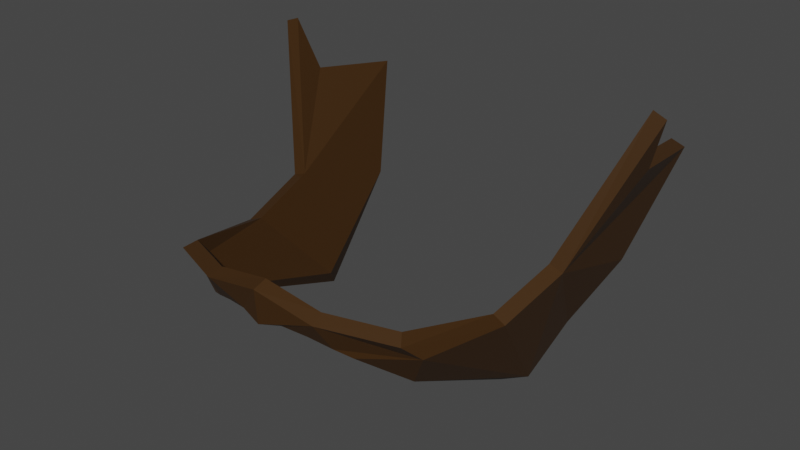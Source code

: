 # Source: VillagerBeard2.blend  (saved by Blender 3.0.42; exported with 4.5.12 LTS)
import bpy
from mathutils import Matrix  # noqa: F401  (used for matrix-valued properties, if any)

bpy.ops.wm.read_factory_settings(use_empty=True)
scene = bpy.context.scene
scene.name = 'Scene'

# ---- collections
col_collection = bpy.data.collections.new('Collection'); scene.collection.children.link(col_collection)

# ---- materials (node trees are filled in below, after node groups)
mat_skin = bpy.data.materials.new('Skin')
mat_skin.use_transparent_shadow = False
mat_beard = bpy.data.materials.new('Beard')
mat_beard.use_transparent_shadow = False

# ---- material node trees
mat_skin.use_nodes = True; mat_skin.node_tree.nodes.clear()
_N = mat_skin.node_tree.nodes; _L = mat_skin.node_tree.links
n0 = _N.new('ShaderNodeBsdfPrincipled'); n0.name = 'Principled BSDF'; n0.location = (10, 300)
n0.distribution = 'GGX'
n0.subsurface_method = 'RANDOM_WALK_SKIN'
n0.inputs[0].default_value = (0.2019, 0.1435, 0.08509, 1.0)
n0.inputs[3].default_value = 1.45
n0.inputs[27].default_value = (0.0, 0.0, 0.0, 1.0)
n0.inputs[28].default_value = 1.0
n1 = _N.new('ShaderNodeOutputMaterial'); n1.name = 'Material Output'; n1.location = (300, 300)
_L.new(n0.outputs[0], n1.inputs[0])
n1.is_active_output = True
mat_beard.use_nodes = True; mat_beard.node_tree.nodes.clear()
_N = mat_beard.node_tree.nodes; _L = mat_beard.node_tree.links
n0 = _N.new('ShaderNodeBsdfPrincipled'); n0.name = 'Principled BSDF'; n0.location = (10, 300)
n0.distribution = 'GGX'
n0.subsurface_method = 'RANDOM_WALK_SKIN'
n0.inputs[0].default_value = (0.04955, 0.02058, 0.002924, 1.0)
n0.inputs[3].default_value = 1.45
n0.inputs[27].default_value = (0.0, 0.0, 0.0, 1.0)
n0.inputs[28].default_value = 1.0
n1 = _N.new('ShaderNodeOutputMaterial'); n1.name = 'Material Output'; n1.location = (300, 300)
_L.new(n0.outputs[0], n1.inputs[0])
n1.is_active_output = True

# ---- world
world_world = bpy.data.worlds.new('World'); scene.world = world_world
world_world.use_nodes = True; world_world.node_tree.nodes.clear()
_N = world_world.node_tree.nodes; _L = world_world.node_tree.links
n0 = _N.new('ShaderNodeOutputWorld'); n0.name = 'World Output'; n0.location = (300, 300)
n1 = _N.new('ShaderNodeBackground'); n1.name = 'Background'; n1.location = (10, 300)
n1.inputs[0].default_value = (0.05088, 0.05088, 0.05088, 1.0)
_L.new(n1.outputs[0], n0.inputs[0])
n0.is_active_output = True
world_world.color = (0.05088, 0.05088, 0.05088)
world_world.use_sun_shadow = False
world_world.sun_shadow_jitter_overblur = 0.0

# ---- meshes
me_cube_008 = bpy.data.meshes.new('Cube.008')
me_cube_008.from_pydata([(0.4085, 0.1028, -0.02529)], [], [])
_uv = me_cube_008.uv_layers.new(name='UVMap')
_uv.uv.foreach_set('vector', [])
me_cube_008.materials.append(mat_skin)
me_cube_008.use_remesh_fix_poles = True
me_cube_008.use_remesh_preserve_attributes = False
me_cube_008.use_mirror_x = True
me_cube_008.update()
me_cube_009 = bpy.data.meshes.new('Cube.009')
me_cube_009.from_pydata([(0.2278, -0.3236, -0.4148), (0.3757, 0.2858, -0.1507), (0.2436, 0.00484, -0.5734), (0.3262, -0.03689, -0.2979), (0.401, 0.0975, -0.1239), (0.2581, -0.3953, -0.2994), (0.0, -0.4612, -0.2613), (0.1228, -0.4528, -0.2863), (0.4368, 0.07027, -0.01616), (0.3089, -0.1832, -0.3409), (0.2723, -0.3572, -0.3355), (0.0, -0.4561, -0.33), (0.1357, -0.42, -0.341), (0.166, -0.404, -0.3541), (0.04484, -0.4462, -0.3202), (0.09344, -0.4336, -0.3283), (0.2528, 0.1209, -0.5021), (0.3191, 0.1929, -0.37), (-0.2278, -0.3236, -0.4148), (-0.3757, 0.2858, -0.1507), (-0.2646, 0.00595, -0.5501), (-0.3262, -0.03689, -0.2979), (-0.401, 0.0975, -0.1239), (-0.2581, -0.3953, -0.2994), (-0.1228, -0.4528, -0.2863), (-0.4368, 0.07027, -0.01616), (-0.3089, -0.1832, -0.3409), (-0.2723, -0.3572, -0.3355), (-0.1357, -0.42, -0.341), (-0.166, -0.404, -0.3541), (-0.04484, -0.4462, -0.3202), (-0.09344, -0.4336, -0.3283), (-0.3191, 0.1929, -0.37), (0.2197, -0.31, -0.4024), (0.3474, 0.2856, -0.1408), (0.2218, -0.05625, -0.5565), (0.2978, -0.03633, -0.2884), (0.3733, 0.09814, -0.1125), (0.2418, -0.3733, -0.287), (0.0, -0.4326, -0.2525), (0.117, -0.4255, -0.2751), (0.4086, 0.07299, -0.006157), (0.2812, -0.1791, -0.3303), (0.2484, -0.3417, -0.3261), (0.0, -0.4275, -0.3211), (0.1275, -0.3941, -0.3282), (0.1526, -0.3791, -0.3441), (0.04157, -0.4177, -0.3114), (0.09017, -0.4051, -0.3195), (0.2246, 0.1212, -0.4918), (0.2904, 0.1937, -0.3615), (-0.2197, -0.31, -0.4024), (-0.3474, 0.2856, -0.1408), (-0.2444, -0.02444, -0.5098), (-0.2978, -0.03633, -0.2884), (-0.3733, 0.09814, -0.1125), (-0.2418, -0.3733, -0.287), (-0.117, -0.4255, -0.2751), (-0.4086, 0.07299, -0.006157), (-0.2812, -0.1791, -0.3303), (-0.2484, -0.3417, -0.3261), (-0.1275, -0.3941, -0.3282), (-0.1526, -0.3791, -0.3441), (-0.04157, -0.4177, -0.3114), (-0.09017, -0.4051, -0.3195), (-0.2904, 0.1937, -0.3615)], [], [(1, 3, 17), (3, 1, 4), (12, 7, 6, 11, 14, 15), (9, 5, 10), (16, 17, 3, 2), (10, 5, 7, 12), (2, 3, 9), (3, 4, 8), (2, 9, 10, 0), (12, 13, 0, 10), (19, 32, 21), (21, 22, 19), (28, 31, 30, 11, 6, 24), (26, 27, 23), (20, 21, 32), (27, 28, 24, 23), (20, 26, 21), (21, 25, 22), (20, 18, 27, 26), (28, 27, 18, 29), (34, 50, 36), (0, 13, 46, 33), (36, 37, 34), (45, 48, 47, 44, 39, 40), (42, 43, 38), (49, 35, 36, 50), (43, 45, 40, 38), (35, 42, 36), (36, 41, 37), (2, 0, 33, 35), (35, 33, 43, 42), (45, 43, 33, 46), (52, 54, 65), (20, 53, 51, 18), (54, 52, 55), (61, 57, 39, 44, 63, 64), (59, 56, 60), (53, 65, 54), (60, 56, 57, 61), (53, 54, 59), (54, 55, 58), (18, 51, 62, 29), (53, 59, 60, 51), (61, 62, 51, 60), (5, 9, 42, 38), (7, 5, 38, 40), (6, 7, 40, 39), (8, 4, 37, 41), (9, 3, 36, 42), (14, 11, 44, 47), (13, 12, 45, 46), (15, 14, 47, 48), (12, 15, 48, 45), (16, 2, 35, 49), (17, 16, 49, 50), (4, 1, 34, 37), (1, 17, 50, 34), (3, 8, 41, 36), (26, 23, 56, 59), (23, 24, 57, 56), (24, 6, 39, 57), (22, 25, 58, 55), (21, 26, 59, 54), (11, 30, 63, 44), (28, 29, 62, 61), (30, 31, 64, 63), (31, 28, 61, 64), (20, 32, 65, 53), (19, 22, 55, 52), (32, 19, 52, 65), (25, 21, 54, 58)])
_uv = me_cube_009.uv_layers.new(name='UVMap')
_uv.uv.foreach_set('vector', [0.7867, 0.8373, 0.7718, 0.8722, 0.777, 0.8599, 0.7857, 0.871, 0.8018, 0.8513, 0.8001, 0.8697, 0.9535, 0.1415, 0.952, 0.156, 0.9371, 0.1547, 0.9362, 0.14, 0.9444, 0.1407, 0.9494, 0.1411, 0.7694, 0.899, 0.767, 0.9258, 0.7544, 0.917, 0.7465, 0.8647, 0.7743, 0.8608, 0.7718, 0.8722, 0.7428, 0.8755, 0.9692, 0.1471, 0.9725, 0.1587, 0.9577, 0.1567, 0.9611, 0.1442, 0.7428, 0.8755, 0.7718, 0.8722, 0.7561, 0.8872, 0.7857, 0.871, 0.8001, 0.8697, 0.7958, 0.897, 0.7423, 0.8919, 0.7558, 0.8954, 0.7544, 0.917, 0.7419, 0.9083, 0.9611, 0.1442, 0.9593, 0.1352, 0.9659, 0.1355, 0.9692, 0.1471, 0.7867, 0.8373, 0.777, 0.8599, 0.7718, 0.8722, 0.7857, 0.871, 0.8001, 0.8697, 0.8018, 0.8513, 0.9535, 0.1415, 0.9494, 0.1411, 0.9444, 0.1407, 0.9362, 0.14, 0.9371, 0.1547, 0.952, 0.156, 0.7694, 0.899, 0.7544, 0.917, 0.767, 0.9258, 0.7428, 0.8755, 0.7718, 0.8722, 0.7743, 0.8608, 0.9692, 0.1471, 0.9611, 0.1442, 0.9577, 0.1567, 0.9725, 0.1587, 0.7428, 0.8755, 0.7561, 0.8872, 0.7718, 0.8722, 0.7857, 0.871, 0.7958, 0.897, 0.8001, 0.8697, 0.7423, 0.8919, 0.7419, 0.9083, 0.7544, 0.917, 0.7558, 0.8954, 0.9611, 0.1442, 0.9692, 0.1471, 0.9659, 0.1355, 0.9593, 0.1352, 0.7867, 0.8373, 0.777, 0.8599, 0.7718, 0.8722, 0.9659, 0.1355, 0.9593, 0.1352, 0.9593, 0.1352, 0.9659, 0.1355, 0.7857, 0.871, 0.8001, 0.8697, 0.8018, 0.8513, 0.9535, 0.1415, 0.9494, 0.1411, 0.9444, 0.1407, 0.9362, 0.14, 0.9371, 0.1547, 0.952, 0.156, 0.7694, 0.899, 0.7544, 0.917, 0.767, 0.9258, 0.7465, 0.8647, 0.7428, 0.8755, 0.7718, 0.8722, 0.7743, 0.8608, 0.9692, 0.1471, 0.9611, 0.1442, 0.9577, 0.1567, 0.9725, 0.1587, 0.7428, 0.8755, 0.7561, 0.8872, 0.7718, 0.8722, 0.7857, 0.871, 0.7958, 0.897, 0.8001, 0.8697, 0.7428, 0.8755, 0.9659, 0.1355, 0.7419, 0.9083, 0.7428, 0.8755, 0.7423, 0.8919, 0.7419, 0.9083, 0.7544, 0.917, 0.7558, 0.8954, 0.9611, 0.1442, 0.9692, 0.1471, 0.9659, 0.1355, 0.9593, 0.1352, 0.7867, 0.8373, 0.7718, 0.8722, 0.777, 0.8599, 0.7428, 0.8755, 0.7428, 0.8755, 0.7419, 0.9083, 0.7419, 0.9083, 0.7857, 0.871, 0.8018, 0.8513, 0.8001, 0.8697, 0.9535, 0.1415, 0.952, 0.156, 0.9371, 0.1547, 0.9362, 0.14, 0.9444, 0.1407, 0.9494, 0.1411, 0.7694, 0.899, 0.767, 0.9258, 0.7544, 0.917, 0.7465, 0.8647, 0.7743, 0.8608, 0.7718, 0.8722, 0.9692, 0.1471, 0.9725, 0.1587, 0.9577, 0.1567, 0.9611, 0.1442, 0.7428, 0.8755, 0.7718, 0.8722, 0.7561, 0.8872, 0.7857, 0.871, 0.8001, 0.8697, 0.7958, 0.897, 0.7419, 0.9083, 0.7419, 0.9083, 0.9593, 0.1352, 0.9593, 0.1352, 0.7423, 0.8919, 0.7558, 0.8954, 0.7544, 0.917, 0.7419, 0.9083, 0.9611, 0.1442, 0.9593, 0.1352, 0.9659, 0.1355, 0.9692, 0.1471, 0.767, 0.9258, 0.7694, 0.899, 0.7694, 0.899, 0.767, 0.9258, 0.9577, 0.1567, 0.9725, 0.1587, 0.9725, 0.1587, 0.9577, 0.1567, 0.9371, 0.1547, 0.952, 0.156, 0.952, 0.156, 0.9371, 0.1547, 0.7958, 0.897, 0.8001, 0.8697, 0.8001, 0.8697, 0.7958, 0.897, 0.7561, 0.8872, 0.7718, 0.8722, 0.7718, 0.8722, 0.7561, 0.8872, 0.9444, 0.1407, 0.9362, 0.14, 0.9362, 0.14, 0.9444, 0.1407, 0.9593, 0.1352, 0.9611, 0.1442, 0.9611, 0.1442, 0.9593, 0.1352, 0.9494, 0.1411, 0.9444, 0.1407, 0.9444, 0.1407, 0.9494, 0.1411, 0.9535, 0.1415, 0.9494, 0.1411, 0.9494, 0.1411, 0.9535, 0.1415, 0.7465, 0.8647, 0.7428, 0.8755, 0.7428, 0.8755, 0.7465, 0.8647, 0.7743, 0.8608, 0.7465, 0.8647, 0.7465, 0.8647, 0.7743, 0.8608, 0.8001, 0.8697, 0.8018, 0.8513, 0.8018, 0.8513, 0.8001, 0.8697, 0.7867, 0.8373, 0.777, 0.8599, 0.777, 0.8599, 0.7867, 0.8373, 0.7857, 0.871, 0.7958, 0.897, 0.7958, 0.897, 0.7857, 0.871, 0.7694, 0.899, 0.767, 0.9258, 0.767, 0.9258, 0.7694, 0.899, 0.9725, 0.1587, 0.9577, 0.1567, 0.9577, 0.1567, 0.9725, 0.1587, 0.952, 0.156, 0.9371, 0.1547, 0.9371, 0.1547, 0.952, 0.156, 0.8001, 0.8697, 0.7958, 0.897, 0.7958, 0.897, 0.8001, 0.8697, 0.7718, 0.8722, 0.7561, 0.8872, 0.7561, 0.8872, 0.7718, 0.8722, 0.9362, 0.14, 0.9444, 0.1407, 0.9444, 0.1407, 0.9362, 0.14, 0.9611, 0.1442, 0.9593, 0.1352, 0.9593, 0.1352, 0.9611, 0.1442, 0.9444, 0.1407, 0.9494, 0.1411, 0.9494, 0.1411, 0.9444, 0.1407, 0.9494, 0.1411, 0.9535, 0.1415, 0.9535, 0.1415, 0.9494, 0.1411, 0.7465, 0.8647, 0.7743, 0.8608, 0.7743, 0.8608, 0.7465, 0.8647, 0.8018, 0.8513, 0.8001, 0.8697, 0.8001, 0.8697, 0.8018, 0.8513, 0.777, 0.8599, 0.7867, 0.8373, 0.7867, 0.8373, 0.777, 0.8599, 0.7958, 0.897, 0.7857, 0.871, 0.7857, 0.871, 0.7958, 0.897])
me_cube_009.materials.append(mat_beard)
me_cube_009.use_remesh_fix_poles = True
me_cube_009.use_remesh_preserve_attributes = False
me_cube_009.use_mirror_x = True
me_cube_009.update()

# ---- objects
ob_cube_007 = bpy.data.objects.new('Cube.007', me_cube_008)
ob_cube_008 = bpy.data.objects.new('Cube.008', me_cube_009)

# ---- transforms, parenting, visibility, modifiers, constraints
ob_cube_007.location = (0.0, 0.0, 0.0)
ob_cube_007.use_mesh_mirror_x = True
_vg = ob_cube_007.vertex_groups.new(name='Spine1')
_vg = ob_cube_007.vertex_groups.new(name='Spine2')
_vg = ob_cube_007.vertex_groups.new(name='Shoulder_R')
_vg = ob_cube_007.vertex_groups.new(name='Arm1_R')
_vg = ob_cube_007.vertex_groups.new(name='Arm2_R')
_vg = ob_cube_007.vertex_groups.new(name='Hand1_R')
_vg = ob_cube_007.vertex_groups.new(name='Hand2_R')
_vg = ob_cube_007.vertex_groups.new(name='Hand3_R')
_vg = ob_cube_007.vertex_groups.new(name='Thumb1_R')
_vg = ob_cube_007.vertex_groups.new(name='Thumb2_R')
_vg = ob_cube_007.vertex_groups.new(name='Neck')
_vg = ob_cube_007.vertex_groups.new(name='Head')
for _i, _w in zip([0], [0.3163]): _vg.add([_i], _w, 'REPLACE')
_vg = ob_cube_007.vertex_groups.new(name='Brow')
for _i, _w in zip([0], [0.3361]): _vg.add([_i], _w, 'REPLACE')
_vg = ob_cube_007.vertex_groups.new(name='Mouth')
for _i, _w in zip([0], [0.331]): _vg.add([_i], _w, 'REPLACE')
_vg = ob_cube_007.vertex_groups.new(name='Shoulder_L')
_vg = ob_cube_007.vertex_groups.new(name='Arm1_L')
_vg = ob_cube_007.vertex_groups.new(name='Arm2_L')
_vg = ob_cube_007.vertex_groups.new(name='Hand1_L')
_vg = ob_cube_007.vertex_groups.new(name='Hand2_L')
_vg = ob_cube_007.vertex_groups.new(name='Hand3_L')
_vg = ob_cube_007.vertex_groups.new(name='Thumb1_L')
_vg = ob_cube_007.vertex_groups.new(name='Thumb2_L')
_vg = ob_cube_007.vertex_groups.new(name='Hip_R')
_vg = ob_cube_007.vertex_groups.new(name='Leg1_R')
_vg = ob_cube_007.vertex_groups.new(name='Leg2_R')
_vg = ob_cube_007.vertex_groups.new(name='Foot_R')
_vg = ob_cube_007.vertex_groups.new(name='Hip_L')
_vg = ob_cube_007.vertex_groups.new(name='Leg1_L')
_vg = ob_cube_007.vertex_groups.new(name='Leg2_L')
_vg = ob_cube_007.vertex_groups.new(name='Foot_L')
_m = ob_cube_007.modifiers.new('Mirror', 'MIRROR')
_m = ob_cube_007.modifiers.new('Armature', 'ARMATURE')
ob_cube_008.location = (0.0, 0.0, 0.0)
ob_cube_008.use_mesh_mirror_x = True
_vg = ob_cube_008.vertex_groups.new(name='Spine1')
_vg = ob_cube_008.vertex_groups.new(name='Spine2')
_vg = ob_cube_008.vertex_groups.new(name='Shoulder_R')
for _i, _w in zip([19, 20, 32, 52, 53, 65], [0.03299, 0.1151, 0.02232, 0.03299, 0.1151, 0.02232]): _vg.add([_i], _w, 'REPLACE')
_vg = ob_cube_008.vertex_groups.new(name='Arm1_R')
_vg = ob_cube_008.vertex_groups.new(name='Arm2_R')
_vg = ob_cube_008.vertex_groups.new(name='Hand1_R')
_vg = ob_cube_008.vertex_groups.new(name='Hand2_R')
_vg = ob_cube_008.vertex_groups.new(name='Hand3_R')
_vg = ob_cube_008.vertex_groups.new(name='Thumb1_R')
_vg = ob_cube_008.vertex_groups.new(name='Thumb2_R')
_vg = ob_cube_008.vertex_groups.new(name='Neck')
for _i, _w in zip([1, 2, 19, 20, 34, 35, 52, 53], [0.008375, 0.05017, 0.008375, 0.05017, 0.008375, 0.05017, 0.008375, 0.05017]): _vg.add([_i], _w, 'REPLACE')
_vg = ob_cube_008.vertex_groups.new(name='Head')
for _i, _w in zip([0, 1, 2, 3, 4, 8, 9, 10, 16, 17, 18, 19, 20, 21, 22, 25, 26, 27, 32, 33, 34, 35, 36, 37, 41, 42, 43, 49, 50, 51, 52, 53, 54, 55, 58, 59, 60, 65], [0.08184, 0.6494, 0.6479, 0.2423, 0.3163, 0.1791, 0.207, 0.03546, 0.7416, 0.5388, 0.08184, 0.6494, 0.6479, 0.2423, 0.3163, 0.1791, 0.207, 0.03546, 0.5388, 0.08184, 0.6494, 0.6479, 0.2423, 0.3163, 0.1791, 0.207, 0.03546, 0.7416, 0.5388, 0.08184, 0.6494, 0.6479, 0.2423, 0.3163, 0.1791, 0.207, 0.03546, 0.5388]): _vg.add([_i], _w, 'REPLACE')
_vg = ob_cube_008.vertex_groups.new(name='Brow')
for _i, _w in zip([0, 1, 3, 4, 5, 6, 7, 8, 9, 10, 11, 12, 13, 14, 15, 17, 18, 19, 21, 22, 23, 24, 25, 26, 27, 28, 29, 30, 31, 32, 33, 34, 36, 37, 38, 39, 40, 41, 42, 43, 44, 45, 46, 47, 48, 50, 51, 52, 54, 55, 56, 57, 58, 59, 60, 61, 62, 63, 64, 65], [0.04064, 0.1371, 0.1797, 0.3361, 0.136, 0.1489, 0.152, 0.5148, 0.08615, 0.08113, 0.07836, 0.05916, 0.05132, 0.07266, 0.06301, 0.07792, 0.04064, 0.1371, 0.1797, 0.3361, 0.136, 0.152, 0.5148, 0.08615, 0.08113, 0.05916, 0.05132, 0.07266, 0.06301, 0.07792, 0.04064, 0.1371, 0.1797, 0.3361, 0.136, 0.1489, 0.152, 0.5148, 0.08615, 0.08113, 0.07836, 0.05916, 0.05132, 0.07266, 0.06301, 0.07792, 0.04064, 0.1371, 0.1797, 0.3361, 0.136, 0.152, 0.5148, 0.08615, 0.08113, 0.05916, 0.05132, 0.07266, 0.06301, 0.07792]): _vg.add([_i], _w, 'REPLACE')
_vg = ob_cube_008.vertex_groups.new(name='Mouth')
for _i, _w in zip([0, 1, 2, 3, 4, 5, 6, 7, 8, 9, 10, 11, 12, 13, 14, 15, 16, 17, 18, 19, 20, 21, 22, 23, 24, 25, 26, 27, 28, 29, 30, 31, 32, 33, 34, 35, 36, 37, 38, 39, 40, 41, 42, 43, 44, 45, 46, 47, 48, 49, 50, 51, 52, 53, 54, 55, 56, 57, 58, 59, 60, 61, 62, 63, 64, 65], [0.8472, 0.1313, 0.156, 0.5544, 0.331, 0.8615, 0.8415, 0.8395, 0.2947, 0.6703, 0.8696, 0.9089, 0.9166, 0.9181, 0.914, 0.9193, 0.08068, 0.3281, 0.8472, 0.1313, 0.156, 0.5544, 0.331, 0.8615, 0.8395, 0.2947, 0.6703, 0.8696, 0.9166, 0.9181, 0.914, 0.9193, 0.3281, 0.8472, 0.1313, 0.156, 0.5544, 0.331, 0.8615, 0.8415, 0.8395, 0.2947, 0.6703, 0.8696, 0.9089, 0.9166, 0.9181, 0.914, 0.9193, 0.08068, 0.3281, 0.8472, 0.1313, 0.156, 0.5544, 0.331, 0.8615, 0.8395, 0.2947, 0.6703, 0.8696, 0.9166, 0.9181, 0.914, 0.9193, 0.3281]): _vg.add([_i], _w, 'REPLACE')
_vg = ob_cube_008.vertex_groups.new(name='Shoulder_L')
for _i, _w in zip([1, 2, 16, 17, 34, 35, 49, 50], [0.03299, 0.1151, 0.1255, 0.02232, 0.03299, 0.1151, 0.1255, 0.02232]): _vg.add([_i], _w, 'REPLACE')
_vg = ob_cube_008.vertex_groups.new(name='Arm1_L')
_vg = ob_cube_008.vertex_groups.new(name='Arm2_L')
_vg = ob_cube_008.vertex_groups.new(name='Hand1_L')
_vg = ob_cube_008.vertex_groups.new(name='Hand2_L')
_vg = ob_cube_008.vertex_groups.new(name='Hand3_L')
_vg = ob_cube_008.vertex_groups.new(name='Thumb1_L')
_vg = ob_cube_008.vertex_groups.new(name='Thumb2_L')
_vg = ob_cube_008.vertex_groups.new(name='Hip_R')
_vg = ob_cube_008.vertex_groups.new(name='Leg1_R')
_vg = ob_cube_008.vertex_groups.new(name='Leg2_R')
_vg = ob_cube_008.vertex_groups.new(name='Foot_R')
_vg = ob_cube_008.vertex_groups.new(name='Hip_L')
_vg = ob_cube_008.vertex_groups.new(name='Leg1_L')
_vg = ob_cube_008.vertex_groups.new(name='Leg2_L')
_vg = ob_cube_008.vertex_groups.new(name='Foot_L')
_m = ob_cube_008.modifiers.new('Armature', 'ARMATURE')

# ---- collection membership
col_collection.objects.link(ob_cube_007)
col_collection.objects.link(ob_cube_008)

# ---- scene / render settings (as saved in the file)
scene.frame_start = 1; scene.frame_end = 250; scene.frame_set(1)
scene.render.engine = 'BLENDER_EEVEE_NEXT'
scene.cycles.sampling_pattern = 'TABULATED_SOBOL'
scene.cycles.use_light_tree = False
scene.view_settings.view_transform = 'Filmic'
bpy.context.view_layer.update()

# ---- added for rendering (the .blend has no active camera and no usable light): camera, sun
cam_auto = bpy.data.cameras.new('AutoCamera')
cam_auto.lens = 50.0
cam_auto.sensor_width = 36.0
cam_auto.clip_end = 1000.0
ob_auto_camera = bpy.data.objects.new('AutoCamera', cam_auto)
scene.collection.objects.link(ob_auto_camera)
ob_auto_camera.location = (1.1859, -1.5108, 0.658964)
ob_auto_camera.rotation_euler = (1.09748, -7.21219e-08, 0.694738)
scene.camera = ob_auto_camera
light_auto_sun = bpy.data.lights.new('AutoSun', 'SUN')
light_auto_sun.energy = 3.0
light_auto_sun.angle = 0.0523599
ob_auto_sun = bpy.data.objects.new('AutoSun', light_auto_sun)
scene.collection.objects.link(ob_auto_sun)
ob_auto_sun.rotation_euler = (0.872665, 0.174533, 0.523599)
bpy.context.view_layer.update()
